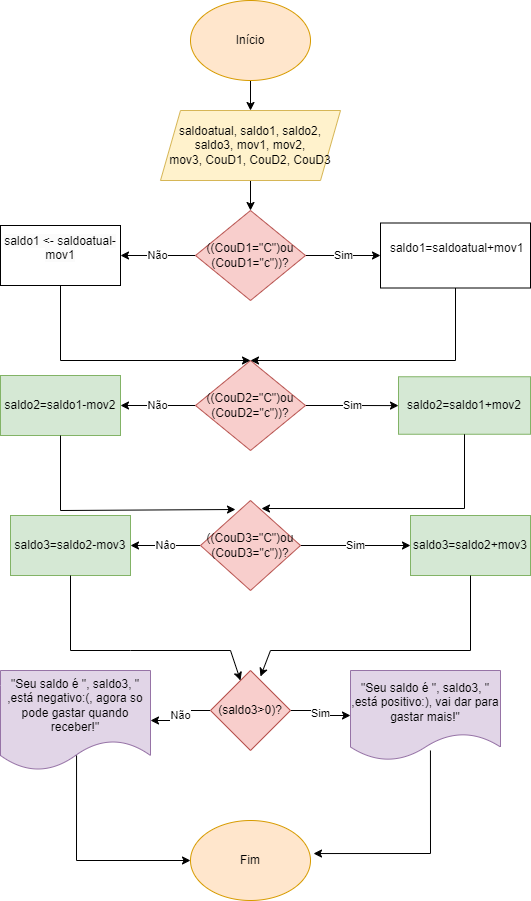

The diagram above was exported from draw.io. Its source (the exported page's mxGraphModel, read from the mxfile embedded in the PNG):
<mxGraphModel dx="880" dy="484" grid="1" gridSize="10" guides="1" tooltips="1" connect="1" arrows="1" fold="1" page="1" pageScale="1" pageWidth="827" pageHeight="1169" math="0" shadow="0">
  <root>
    <mxCell id="0" />
    <mxCell id="1" parent="0" />
    <mxCell id="yB5SbiMMlz5-2R5CuFY2-3" value="" style="edgeStyle=orthogonalEdgeStyle;rounded=0;orthogonalLoop=1;jettySize=auto;html=1;" edge="1" parent="1" source="yB5SbiMMlz5-2R5CuFY2-1" target="yB5SbiMMlz5-2R5CuFY2-2">
      <mxGeometry relative="1" as="geometry" />
    </mxCell>
    <mxCell id="yB5SbiMMlz5-2R5CuFY2-1" value="Início" style="ellipse;whiteSpace=wrap;html=1;fillColor=#ffe6cc;strokeColor=#d79b00;" vertex="1" parent="1">
      <mxGeometry x="340" y="10" width="120" height="80" as="geometry" />
    </mxCell>
    <mxCell id="yB5SbiMMlz5-2R5CuFY2-5" value="" style="edgeStyle=orthogonalEdgeStyle;rounded=0;orthogonalLoop=1;jettySize=auto;html=1;" edge="1" parent="1" source="yB5SbiMMlz5-2R5CuFY2-2" target="yB5SbiMMlz5-2R5CuFY2-4">
      <mxGeometry relative="1" as="geometry" />
    </mxCell>
    <mxCell id="yB5SbiMMlz5-2R5CuFY2-2" value="&lt;div&gt;saldoatual, saldo1, saldo2, saldo3, mov1, mov2, mov3,&amp;nbsp;&lt;span style=&quot;background-color: initial;&quot;&gt;CouD1, CouD2, CouD3&lt;/span&gt;&lt;/div&gt;" style="shape=parallelogram;perimeter=parallelogramPerimeter;whiteSpace=wrap;html=1;fixedSize=1;fillColor=#fff2cc;strokeColor=#d6b656;" vertex="1" parent="1">
      <mxGeometry x="310" y="120" width="180" height="70" as="geometry" />
    </mxCell>
    <mxCell id="yB5SbiMMlz5-2R5CuFY2-7" value="Sim" style="edgeStyle=orthogonalEdgeStyle;rounded=0;orthogonalLoop=1;jettySize=auto;html=1;" edge="1" parent="1" source="yB5SbiMMlz5-2R5CuFY2-4" target="yB5SbiMMlz5-2R5CuFY2-6">
      <mxGeometry relative="1" as="geometry" />
    </mxCell>
    <mxCell id="yB5SbiMMlz5-2R5CuFY2-9" value="Não" style="edgeStyle=orthogonalEdgeStyle;rounded=0;orthogonalLoop=1;jettySize=auto;html=1;" edge="1" parent="1" source="yB5SbiMMlz5-2R5CuFY2-4" target="yB5SbiMMlz5-2R5CuFY2-8">
      <mxGeometry relative="1" as="geometry" />
    </mxCell>
    <mxCell id="yB5SbiMMlz5-2R5CuFY2-4" value="((CouD1=&quot;C&quot;)ou&lt;br&gt;(CouD1=&quot;c&quot;))?" style="rhombus;whiteSpace=wrap;html=1;fillColor=#f8cecc;strokeColor=#b85450;" vertex="1" parent="1">
      <mxGeometry x="345" y="220" width="110" height="90" as="geometry" />
    </mxCell>
    <mxCell id="yB5SbiMMlz5-2R5CuFY2-6" value="&lt;div&gt;&amp;nbsp;saldo1=saldoatual+mov1&lt;/div&gt;&amp;nbsp;&amp;nbsp;" style="whiteSpace=wrap;html=1;" vertex="1" parent="1">
      <mxGeometry x="530" y="232.5" width="150" height="65" as="geometry" />
    </mxCell>
    <mxCell id="yB5SbiMMlz5-2R5CuFY2-8" value="&#10;&lt;span style=&quot;color: rgb(0, 0, 0); font-family: Helvetica; font-size: 12px; font-style: normal; font-variant-ligatures: normal; font-variant-caps: normal; font-weight: 400; letter-spacing: normal; orphans: 2; text-align: center; text-indent: 0px; text-transform: none; widows: 2; word-spacing: 0px; -webkit-text-stroke-width: 0px; background-color: rgb(251, 251, 251); text-decoration-thickness: initial; text-decoration-style: initial; text-decoration-color: initial; float: none; display: inline !important;&quot;&gt;saldo1 &amp;lt;- saldoatual-mov1&lt;/span&gt;&#10;&#10;" style="whiteSpace=wrap;html=1;" vertex="1" parent="1">
      <mxGeometry x="150" y="235" width="120" height="60" as="geometry" />
    </mxCell>
    <mxCell id="yB5SbiMMlz5-2R5CuFY2-15" value="Sim" style="edgeStyle=orthogonalEdgeStyle;rounded=0;orthogonalLoop=1;jettySize=auto;html=1;" edge="1" parent="1" source="yB5SbiMMlz5-2R5CuFY2-11" target="yB5SbiMMlz5-2R5CuFY2-14">
      <mxGeometry relative="1" as="geometry" />
    </mxCell>
    <mxCell id="yB5SbiMMlz5-2R5CuFY2-17" value="Não" style="edgeStyle=orthogonalEdgeStyle;rounded=0;orthogonalLoop=1;jettySize=auto;html=1;" edge="1" parent="1" source="yB5SbiMMlz5-2R5CuFY2-11" target="yB5SbiMMlz5-2R5CuFY2-16">
      <mxGeometry relative="1" as="geometry" />
    </mxCell>
    <mxCell id="yB5SbiMMlz5-2R5CuFY2-11" value="((CouD2=&quot;C&quot;)ou&lt;br&gt;(CouD2=&quot;c&quot;))?" style="rhombus;whiteSpace=wrap;html=1;fillColor=#f8cecc;strokeColor=#b85450;" vertex="1" parent="1">
      <mxGeometry x="345" y="370" width="110" height="90" as="geometry" />
    </mxCell>
    <mxCell id="yB5SbiMMlz5-2R5CuFY2-12" value="" style="endArrow=classic;html=1;rounded=0;exitX=0.5;exitY=1;exitDx=0;exitDy=0;entryX=0.5;entryY=0;entryDx=0;entryDy=0;" edge="1" parent="1" source="yB5SbiMMlz5-2R5CuFY2-8" target="yB5SbiMMlz5-2R5CuFY2-11">
      <mxGeometry width="50" height="50" relative="1" as="geometry">
        <mxPoint x="390" y="380" as="sourcePoint" />
        <mxPoint x="440" y="330" as="targetPoint" />
        <Array as="points">
          <mxPoint x="210" y="370" />
        </Array>
      </mxGeometry>
    </mxCell>
    <mxCell id="yB5SbiMMlz5-2R5CuFY2-13" value="" style="endArrow=classic;html=1;rounded=0;exitX=0.5;exitY=1;exitDx=0;exitDy=0;" edge="1" parent="1" source="yB5SbiMMlz5-2R5CuFY2-6">
      <mxGeometry width="50" height="50" relative="1" as="geometry">
        <mxPoint x="390" y="380" as="sourcePoint" />
        <mxPoint x="400" y="370" as="targetPoint" />
        <Array as="points">
          <mxPoint x="605" y="370" />
        </Array>
      </mxGeometry>
    </mxCell>
    <mxCell id="yB5SbiMMlz5-2R5CuFY2-14" value="saldo2=saldo1+mov2" style="whiteSpace=wrap;html=1;fillColor=#d5e8d4;strokeColor=#82b366;" vertex="1" parent="1">
      <mxGeometry x="548" y="386.25" width="132" height="57.5" as="geometry" />
    </mxCell>
    <mxCell id="yB5SbiMMlz5-2R5CuFY2-16" value="saldo2=saldo1-mov2" style="whiteSpace=wrap;html=1;fillColor=#d5e8d4;strokeColor=#82b366;" vertex="1" parent="1">
      <mxGeometry x="150" y="385" width="120" height="60" as="geometry" />
    </mxCell>
    <mxCell id="yB5SbiMMlz5-2R5CuFY2-22" value="Sim" style="edgeStyle=orthogonalEdgeStyle;rounded=0;orthogonalLoop=1;jettySize=auto;html=1;" edge="1" parent="1" source="yB5SbiMMlz5-2R5CuFY2-18" target="yB5SbiMMlz5-2R5CuFY2-21">
      <mxGeometry relative="1" as="geometry" />
    </mxCell>
    <mxCell id="yB5SbiMMlz5-2R5CuFY2-24" value="Nâo" style="edgeStyle=orthogonalEdgeStyle;rounded=0;orthogonalLoop=1;jettySize=auto;html=1;" edge="1" parent="1" source="yB5SbiMMlz5-2R5CuFY2-18" target="yB5SbiMMlz5-2R5CuFY2-23">
      <mxGeometry relative="1" as="geometry" />
    </mxCell>
    <mxCell id="yB5SbiMMlz5-2R5CuFY2-18" value="((CouD3=&quot;C&quot;)ou&lt;br&gt;(CouD3=&quot;c&quot;))?" style="rhombus;whiteSpace=wrap;html=1;fillColor=#f8cecc;strokeColor=#b85450;" vertex="1" parent="1">
      <mxGeometry x="350" y="510" width="100" height="90" as="geometry" />
    </mxCell>
    <mxCell id="yB5SbiMMlz5-2R5CuFY2-19" value="" style="endArrow=classic;html=1;rounded=0;exitX=0.5;exitY=1;exitDx=0;exitDy=0;entryX=0.35;entryY=0.1;entryDx=0;entryDy=0;entryPerimeter=0;" edge="1" parent="1" source="yB5SbiMMlz5-2R5CuFY2-16" target="yB5SbiMMlz5-2R5CuFY2-18">
      <mxGeometry width="50" height="50" relative="1" as="geometry">
        <mxPoint x="390" y="580" as="sourcePoint" />
        <mxPoint x="440" y="530" as="targetPoint" />
        <Array as="points">
          <mxPoint x="210" y="520" />
        </Array>
      </mxGeometry>
    </mxCell>
    <mxCell id="yB5SbiMMlz5-2R5CuFY2-20" value="" style="endArrow=classic;html=1;rounded=0;exitX=0.5;exitY=1;exitDx=0;exitDy=0;entryX=0.61;entryY=0.089;entryDx=0;entryDy=0;entryPerimeter=0;" edge="1" parent="1" source="yB5SbiMMlz5-2R5CuFY2-14" target="yB5SbiMMlz5-2R5CuFY2-18">
      <mxGeometry width="50" height="50" relative="1" as="geometry">
        <mxPoint x="390" y="580" as="sourcePoint" />
        <mxPoint x="420" y="530" as="targetPoint" />
        <Array as="points">
          <mxPoint x="614" y="518" />
        </Array>
      </mxGeometry>
    </mxCell>
    <mxCell id="yB5SbiMMlz5-2R5CuFY2-21" value="saldo3=saldo2+mov3" style="whiteSpace=wrap;html=1;fillColor=#d5e8d4;strokeColor=#82b366;" vertex="1" parent="1">
      <mxGeometry x="560" y="525" width="120" height="60" as="geometry" />
    </mxCell>
    <mxCell id="yB5SbiMMlz5-2R5CuFY2-23" value="saldo3=saldo2-mov3" style="whiteSpace=wrap;html=1;fillColor=#d5e8d4;strokeColor=#82b366;" vertex="1" parent="1">
      <mxGeometry x="160" y="525" width="120" height="60" as="geometry" />
    </mxCell>
    <mxCell id="yB5SbiMMlz5-2R5CuFY2-27" value="Sim" style="edgeStyle=orthogonalEdgeStyle;rounded=0;orthogonalLoop=1;jettySize=auto;html=1;" edge="1" parent="1" source="yB5SbiMMlz5-2R5CuFY2-25" target="yB5SbiMMlz5-2R5CuFY2-26">
      <mxGeometry relative="1" as="geometry" />
    </mxCell>
    <mxCell id="yB5SbiMMlz5-2R5CuFY2-29" value="Não" style="edgeStyle=orthogonalEdgeStyle;rounded=0;orthogonalLoop=1;jettySize=auto;html=1;" edge="1" parent="1" source="yB5SbiMMlz5-2R5CuFY2-25" target="yB5SbiMMlz5-2R5CuFY2-28">
      <mxGeometry relative="1" as="geometry" />
    </mxCell>
    <mxCell id="yB5SbiMMlz5-2R5CuFY2-25" value="(saldo3&amp;gt;0)?" style="rhombus;whiteSpace=wrap;html=1;fillColor=#f8cecc;strokeColor=#b85450;" vertex="1" parent="1">
      <mxGeometry x="360" y="680" width="80" height="80" as="geometry" />
    </mxCell>
    <mxCell id="yB5SbiMMlz5-2R5CuFY2-26" value="&quot;Seu saldo é &quot;, saldo3, &quot; ,está positivo:), vai dar para gastar mais!&quot;" style="shape=document;whiteSpace=wrap;html=1;boundedLbl=1;fillColor=#e1d5e7;strokeColor=#9673a6;" vertex="1" parent="1">
      <mxGeometry x="500" y="680" width="150" height="90" as="geometry" />
    </mxCell>
    <mxCell id="yB5SbiMMlz5-2R5CuFY2-28" value="&quot;Seu saldo é &quot;, saldo3, &quot; ,está negativo:(, agora so pode gastar quando receber!&quot;" style="shape=document;whiteSpace=wrap;html=1;boundedLbl=1;fillColor=#e1d5e7;strokeColor=#9673a6;" vertex="1" parent="1">
      <mxGeometry x="150" y="680" width="150" height="100" as="geometry" />
    </mxCell>
    <mxCell id="yB5SbiMMlz5-2R5CuFY2-30" value="" style="endArrow=classic;html=1;rounded=0;exitX=0.5;exitY=1;exitDx=0;exitDy=0;entryX=0.375;entryY=0.125;entryDx=0;entryDy=0;entryPerimeter=0;" edge="1" parent="1" source="yB5SbiMMlz5-2R5CuFY2-23" target="yB5SbiMMlz5-2R5CuFY2-25">
      <mxGeometry width="50" height="50" relative="1" as="geometry">
        <mxPoint x="390" y="780" as="sourcePoint" />
        <mxPoint x="570" y="660" as="targetPoint" />
        <Array as="points">
          <mxPoint x="220" y="660" />
          <mxPoint x="280" y="660" />
          <mxPoint x="380" y="660" />
        </Array>
      </mxGeometry>
    </mxCell>
    <mxCell id="yB5SbiMMlz5-2R5CuFY2-31" value="" style="endArrow=classic;html=1;rounded=0;exitX=0.5;exitY=1;exitDx=0;exitDy=0;entryX=0.625;entryY=0.075;entryDx=0;entryDy=0;entryPerimeter=0;" edge="1" parent="1" source="yB5SbiMMlz5-2R5CuFY2-21" target="yB5SbiMMlz5-2R5CuFY2-25">
      <mxGeometry width="50" height="50" relative="1" as="geometry">
        <mxPoint x="390" y="680" as="sourcePoint" />
        <mxPoint x="440" y="630" as="targetPoint" />
        <Array as="points">
          <mxPoint x="620" y="660" />
          <mxPoint x="420" y="660" />
        </Array>
      </mxGeometry>
    </mxCell>
    <mxCell id="yB5SbiMMlz5-2R5CuFY2-32" value="Fim" style="ellipse;whiteSpace=wrap;html=1;fillColor=#ffe6cc;strokeColor=#d79b00;" vertex="1" parent="1">
      <mxGeometry x="340" y="830" width="120" height="80" as="geometry" />
    </mxCell>
    <mxCell id="yB5SbiMMlz5-2R5CuFY2-33" value="" style="endArrow=classic;html=1;rounded=0;exitX=0.507;exitY=0.85;exitDx=0;exitDy=0;exitPerimeter=0;entryX=0;entryY=0.5;entryDx=0;entryDy=0;" edge="1" parent="1" source="yB5SbiMMlz5-2R5CuFY2-28" target="yB5SbiMMlz5-2R5CuFY2-32">
      <mxGeometry width="50" height="50" relative="1" as="geometry">
        <mxPoint x="390" y="880" as="sourcePoint" />
        <mxPoint x="440" y="830" as="targetPoint" />
        <Array as="points">
          <mxPoint x="226" y="870" />
        </Array>
      </mxGeometry>
    </mxCell>
    <mxCell id="yB5SbiMMlz5-2R5CuFY2-34" value="" style="endArrow=classic;html=1;rounded=0;exitX=0.533;exitY=0.889;exitDx=0;exitDy=0;exitPerimeter=0;entryX=1.025;entryY=0.413;entryDx=0;entryDy=0;entryPerimeter=0;" edge="1" parent="1" source="yB5SbiMMlz5-2R5CuFY2-26" target="yB5SbiMMlz5-2R5CuFY2-32">
      <mxGeometry width="50" height="50" relative="1" as="geometry">
        <mxPoint x="390" y="880" as="sourcePoint" />
        <mxPoint x="440" y="830" as="targetPoint" />
        <Array as="points">
          <mxPoint x="580" y="863" />
        </Array>
      </mxGeometry>
    </mxCell>
  </root>
</mxGraphModel>